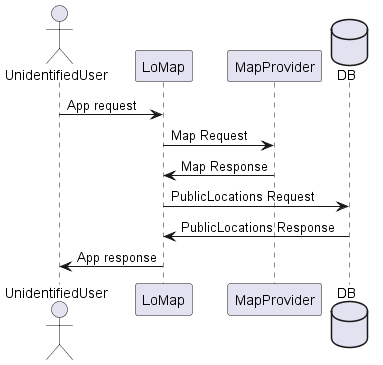

The diagram above was rendered by PlantUML. Its source (embedded in the PNG):
@startuml
actor UnidentifiedUser as User
participant LoMap
participant MapProvider
database DB
User -> LoMap: App request
LoMap -> MapProvider: Map Request
LoMap  <- MapProvider: Map Response
LoMap -> DB: PublicLocations Request
LoMap <- DB: PublicLocations Response
User <- LoMap: App response
@enduml